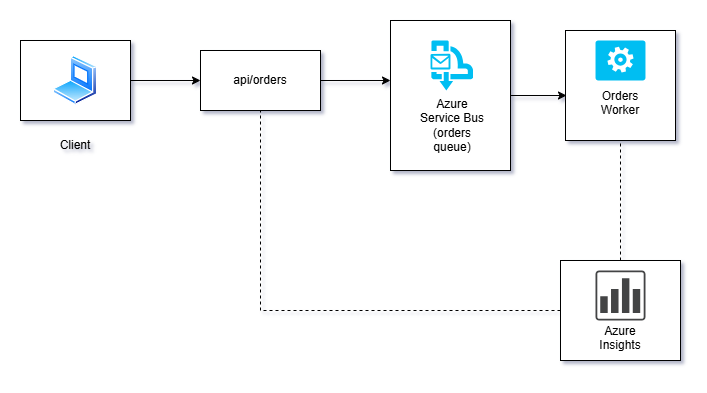

The diagram above was exported from draw.io. Its source (the exported page's mxGraphModel, read from the mxfile embedded in the PNG):
<mxGraphModel dx="872" dy="529" grid="1" gridSize="10" guides="1" tooltips="1" connect="1" arrows="1" fold="1" page="1" pageScale="1" pageWidth="827" pageHeight="1169" math="0" shadow="0">
  <root>
    <mxCell id="0" />
    <mxCell id="1" parent="0" />
    <mxCell id="jm6FeOql1dMtgq_fMTkx-25" parent="1" style="rounded=0;whiteSpace=wrap;html=1;" value="" vertex="1">
      <mxGeometry height="100" width="120" x="560" y="370" as="geometry" />
    </mxCell>
    <mxCell id="jm6FeOql1dMtgq_fMTkx-12" parent="1" style="rounded=0;whiteSpace=wrap;html=1;" value="" vertex="1">
      <mxGeometry height="150" width="120" x="390" y="130" as="geometry" />
    </mxCell>
    <mxCell id="jm6FeOql1dMtgq_fMTkx-17" edge="1" parent="1" source="jm6FeOql1dMtgq_fMTkx-1" style="edgeStyle=orthogonalEdgeStyle;rounded=0;orthogonalLoop=1;jettySize=auto;html=1;exitX=1;exitY=0.5;exitDx=0;exitDy=0;entryX=0;entryY=0.5;entryDx=0;entryDy=0;" target="jm6FeOql1dMtgq_fMTkx-9">
      <mxGeometry relative="1" as="geometry" />
    </mxCell>
    <mxCell id="jm6FeOql1dMtgq_fMTkx-1" parent="1" style="rounded=0;whiteSpace=wrap;html=1;" value="" vertex="1">
      <mxGeometry height="80" width="110" x="20" y="150" as="geometry" />
    </mxCell>
    <mxCell id="jm6FeOql1dMtgq_fMTkx-5" parent="1" style="image;aspect=fixed;perimeter=ellipsePerimeter;html=1;align=center;shadow=0;dashed=0;spacingTop=3;image=img/lib/active_directory/laptop_client.svg;" value="" vertex="1">
      <mxGeometry height="50" width="45" x="52.5" y="165" as="geometry" />
    </mxCell>
    <mxCell id="jm6FeOql1dMtgq_fMTkx-8" parent="1" style="text;html=1;whiteSpace=wrap;strokeColor=none;fillColor=none;align=center;verticalAlign=middle;rounded=0;" value="Client" vertex="1">
      <mxGeometry height="30" width="60" x="45" y="240" as="geometry" />
    </mxCell>
    <mxCell id="jm6FeOql1dMtgq_fMTkx-9" parent="1" style="rounded=0;whiteSpace=wrap;html=1;" value="api/orders" vertex="1">
      <mxGeometry height="60" width="120" x="200" y="160" as="geometry" />
    </mxCell>
    <mxCell id="jm6FeOql1dMtgq_fMTkx-10" parent="1" style="verticalLabelPosition=bottom;html=1;verticalAlign=top;align=center;strokeColor=none;fillColor=#00BEF2;shape=mxgraph.azure.service_bus_queues;pointerEvents=1;" value="" vertex="1">
      <mxGeometry height="50" width="42.5" x="430" y="150" as="geometry" />
    </mxCell>
    <mxCell id="jm6FeOql1dMtgq_fMTkx-11" parent="1" style="text;html=1;whiteSpace=wrap;strokeColor=none;fillColor=none;align=center;verticalAlign=middle;rounded=0;" value="Azure Service Bus&lt;div&gt;(orders queue)&lt;/div&gt;" vertex="1">
      <mxGeometry height="30" width="76" x="414" y="220" as="geometry" />
    </mxCell>
    <mxCell id="jm6FeOql1dMtgq_fMTkx-14" parent="1" style="whiteSpace=wrap;html=1;aspect=fixed;" value="" vertex="1">
      <mxGeometry height="110" width="110" x="565" y="140" as="geometry" />
    </mxCell>
    <mxCell id="jm6FeOql1dMtgq_fMTkx-13" parent="1" style="verticalLabelPosition=bottom;html=1;verticalAlign=top;align=center;strokeColor=none;fillColor=#00BEF2;shape=mxgraph.azure.worker_role;" value="" vertex="1">
      <mxGeometry height="40" width="50" x="595" y="150" as="geometry" />
    </mxCell>
    <mxCell id="jm6FeOql1dMtgq_fMTkx-15" parent="1" style="text;html=1;whiteSpace=wrap;strokeColor=none;fillColor=none;align=center;verticalAlign=middle;rounded=0;" value="&lt;div&gt;&lt;span style=&quot;background-color: transparent; color: light-dark(rgb(0, 0, 0), rgb(255, 255, 255));&quot;&gt;Or&lt;/span&gt;&lt;span style=&quot;background-color: transparent; color: light-dark(rgb(0, 0, 0), rgb(255, 255, 255));&quot;&gt;ders Worker&lt;/span&gt;&lt;/div&gt;&lt;div&gt;&lt;div&gt;&lt;br&gt;&lt;/div&gt;&lt;/div&gt;" vertex="1">
      <mxGeometry height="40" width="60" x="590" y="200" as="geometry" />
    </mxCell>
    <mxCell id="jm6FeOql1dMtgq_fMTkx-18" edge="1" parent="1" source="jm6FeOql1dMtgq_fMTkx-9" style="edgeStyle=orthogonalEdgeStyle;rounded=0;orthogonalLoop=1;jettySize=auto;html=1;exitX=1;exitY=0.5;exitDx=0;exitDy=0;entryX=0;entryY=0.4;entryDx=0;entryDy=0;entryPerimeter=0;" target="jm6FeOql1dMtgq_fMTkx-12">
      <mxGeometry relative="1" as="geometry" />
    </mxCell>
    <mxCell id="jm6FeOql1dMtgq_fMTkx-22" edge="1" parent="1" source="jm6FeOql1dMtgq_fMTkx-12" style="edgeStyle=orthogonalEdgeStyle;rounded=0;orthogonalLoop=1;jettySize=auto;html=1;exitX=1;exitY=0.5;exitDx=0;exitDy=0;entryX=0.009;entryY=0.591;entryDx=0;entryDy=0;entryPerimeter=0;" target="jm6FeOql1dMtgq_fMTkx-14">
      <mxGeometry relative="1" as="geometry" />
    </mxCell>
    <mxCell id="jm6FeOql1dMtgq_fMTkx-23" parent="1" style="sketch=0;pointerEvents=1;shadow=0;dashed=0;html=1;strokeColor=none;fillColor=#434445;aspect=fixed;labelPosition=center;verticalLabelPosition=bottom;verticalAlign=top;align=center;outlineConnect=0;shape=mxgraph.vvd.vrealize_log_insight;" value="" vertex="1">
      <mxGeometry height="50" width="50" x="595" y="380" as="geometry" />
    </mxCell>
    <mxCell id="jm6FeOql1dMtgq_fMTkx-24" parent="1" style="text;html=1;whiteSpace=wrap;strokeColor=none;fillColor=none;align=center;verticalAlign=middle;rounded=0;" value="Azure Insights&lt;div&gt;&lt;br&gt;&lt;/div&gt;" vertex="1">
      <mxGeometry height="30" width="60" x="590" y="440" as="geometry" />
    </mxCell>
    <mxCell id="jm6FeOql1dMtgq_fMTkx-26" edge="1" parent="1" source="jm6FeOql1dMtgq_fMTkx-25" style="endArrow=none;dashed=1;html=1;rounded=0;entryX=0.5;entryY=1;entryDx=0;entryDy=0;exitX=0.5;exitY=0;exitDx=0;exitDy=0;" target="jm6FeOql1dMtgq_fMTkx-14" value="">
      <mxGeometry height="50" relative="1" width="50" as="geometry">
        <mxPoint x="410" y="300" as="sourcePoint" />
        <mxPoint x="460" y="250" as="targetPoint" />
      </mxGeometry>
    </mxCell>
    <mxCell id="jm6FeOql1dMtgq_fMTkx-27" edge="1" parent="1" source="jm6FeOql1dMtgq_fMTkx-25" style="endArrow=none;dashed=1;html=1;rounded=0;entryX=0.5;entryY=1;entryDx=0;entryDy=0;exitX=0;exitY=0.5;exitDx=0;exitDy=0;" target="jm6FeOql1dMtgq_fMTkx-9" value="">
      <mxGeometry height="50" relative="1" width="50" as="geometry">
        <Array as="points">
          <mxPoint x="260" y="420" />
        </Array>
        <mxPoint x="410" y="300" as="sourcePoint" />
        <mxPoint x="460" y="250" as="targetPoint" />
      </mxGeometry>
    </mxCell>
  </root>
</mxGraphModel>